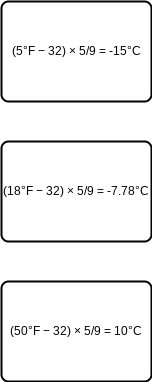

The diagram above was exported from draw.io. Its source (the exported page's mxGraphModel, read from the mxfile embedded in the PNG):
<mxGraphModel dx="594" dy="609" grid="1" gridSize="10" guides="1" tooltips="1" connect="1" arrows="1" fold="1" page="1" pageScale="1" pageWidth="827" pageHeight="1169" math="0" shadow="0">
  <root>
    <mxCell id="0" />
    <mxCell id="1" parent="0" />
    <mxCell id="5" value="(50°F − 32) × 5/9 = 10°C" style="rounded=1;whiteSpace=wrap;html=1;absoluteArcSize=1;arcSize=14;strokeWidth=2;" vertex="1" parent="1">
      <mxGeometry x="339" y="520" width="150" height="100" as="geometry" />
    </mxCell>
    <mxCell id="6" value="(18°F − 32) × 5/9 = -7.78°C" style="rounded=1;whiteSpace=wrap;html=1;absoluteArcSize=1;arcSize=14;strokeWidth=2;" vertex="1" parent="1">
      <mxGeometry x="339" y="380" width="150" height="100" as="geometry" />
    </mxCell>
    <mxCell id="7" value="(5°F − 32) × 5/9 = -15°C" style="rounded=1;whiteSpace=wrap;html=1;absoluteArcSize=1;arcSize=14;strokeWidth=2;" vertex="1" parent="1">
      <mxGeometry x="339" y="240" width="150" height="100" as="geometry" />
    </mxCell>
  </root>
</mxGraphModel>